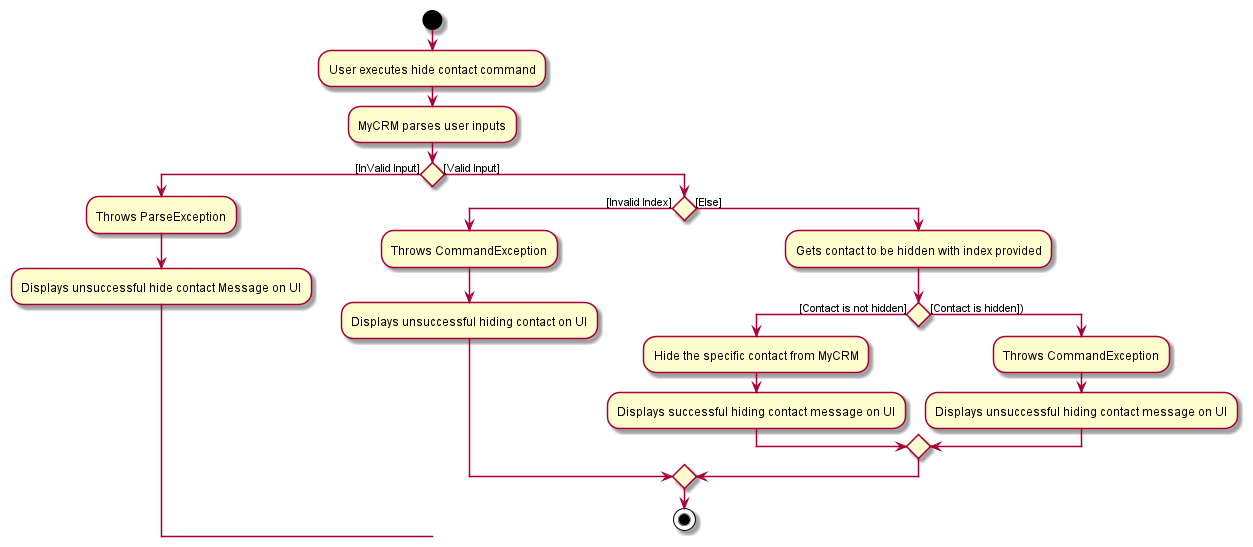

The diagram above was rendered by PlantUML. Its source (embedded in the PNG):
@startuml
start
:User executes hide contact command;
:MyCRM parses user inputs;
if () then ([InValid Input])
    :Throws ParseException;
    :Displays unsuccessful hide contact Message on UI;
else ([Valid Input])
if () then ([Invalid Index])
    :Throws CommandException;
    :Displays unsuccessful hiding contact on UI;
else ([Else])
:Gets contact to be hidden with index provided;
if () then ([Contact is not hidden])
:Hide the specific contact from MyCRM;
:Displays successful hiding contact message on UI;
else ([Contact is hidden]))
:Throws CommandException;
:Displays unsuccessful hiding contact message on UI;
endif
endif
stop
@enduml